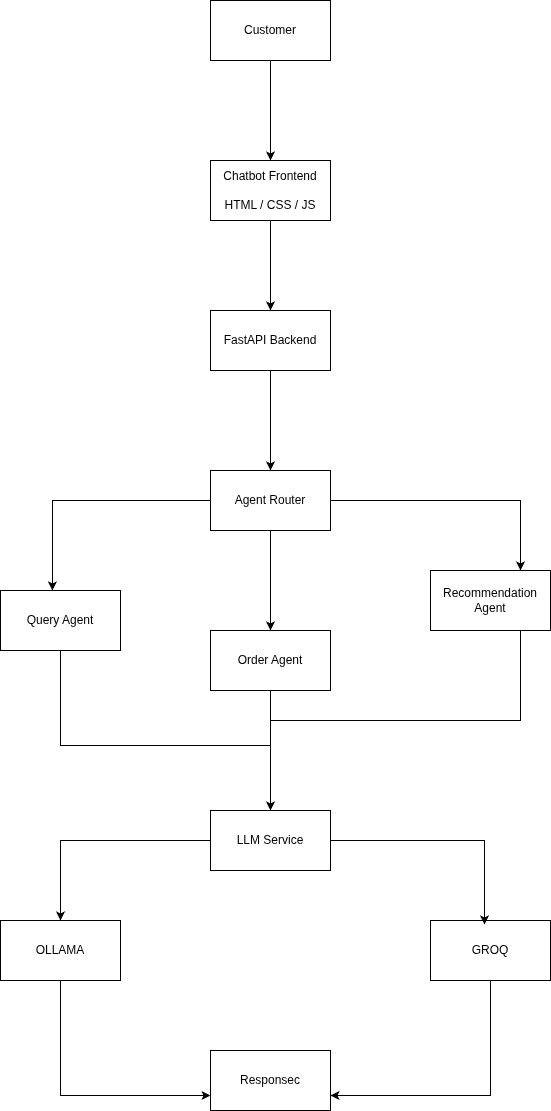

The diagram above was exported from draw.io. Its source (the exported page's mxGraphModel, read from the mxfile embedded in the PNG):
<mxGraphModel dx="854" dy="513" grid="1" gridSize="10" guides="1" tooltips="1" connect="1" arrows="1" fold="1" page="1" pageScale="1" pageWidth="827" pageHeight="1169" math="0" shadow="0">
  <root>
    <mxCell id="0" />
    <mxCell id="1" parent="0" />
    <mxCell id="UZxnWoLjcvt740TALdie-4" edge="1" parent="1" source="UZxnWoLjcvt740TALdie-1" style="edgeStyle=orthogonalEdgeStyle;rounded=0;orthogonalLoop=1;jettySize=auto;html=1;" target="UZxnWoLjcvt740TALdie-3" value="">
      <mxGeometry relative="1" as="geometry" />
    </mxCell>
    <mxCell id="UZxnWoLjcvt740TALdie-1" parent="1" style="rounded=0;whiteSpace=wrap;html=1;" value="Customer" vertex="1">
      <mxGeometry height="60" width="120" x="310" y="10" as="geometry" />
    </mxCell>
    <mxCell id="UZxnWoLjcvt740TALdie-6" edge="1" parent="1" source="UZxnWoLjcvt740TALdie-3" style="edgeStyle=orthogonalEdgeStyle;rounded=0;orthogonalLoop=1;jettySize=auto;html=1;" target="UZxnWoLjcvt740TALdie-5" value="">
      <mxGeometry relative="1" as="geometry" />
    </mxCell>
    <mxCell id="UZxnWoLjcvt740TALdie-3" parent="1" style="whiteSpace=wrap;html=1;rounded=0;" value="Chatbot Frontend&lt;br&gt;&lt;br&gt;HTML / CSS / JS" vertex="1">
      <mxGeometry height="60" width="120" x="310" y="170" as="geometry" />
    </mxCell>
    <mxCell id="UZxnWoLjcvt740TALdie-8" edge="1" parent="1" source="UZxnWoLjcvt740TALdie-5" style="edgeStyle=orthogonalEdgeStyle;rounded=0;orthogonalLoop=1;jettySize=auto;html=1;" target="UZxnWoLjcvt740TALdie-7" value="">
      <mxGeometry relative="1" as="geometry" />
    </mxCell>
    <mxCell id="UZxnWoLjcvt740TALdie-5" parent="1" style="whiteSpace=wrap;html=1;rounded=0;" value="FastAPI Backend" vertex="1">
      <mxGeometry height="60" width="120" x="310" y="320" as="geometry" />
    </mxCell>
    <mxCell id="UZxnWoLjcvt740TALdie-18" edge="1" parent="1" source="UZxnWoLjcvt740TALdie-7" style="edgeStyle=orthogonalEdgeStyle;rounded=0;orthogonalLoop=1;jettySize=auto;html=1;exitX=1;exitY=0.5;exitDx=0;exitDy=0;entryX=0.75;entryY=0;entryDx=0;entryDy=0;" target="UZxnWoLjcvt740TALdie-11">
      <mxGeometry relative="1" as="geometry" />
    </mxCell>
    <mxCell id="UZxnWoLjcvt740TALdie-19" edge="1" parent="1" source="UZxnWoLjcvt740TALdie-7" style="edgeStyle=orthogonalEdgeStyle;rounded=0;orthogonalLoop=1;jettySize=auto;html=1;exitX=0.5;exitY=1;exitDx=0;exitDy=0;" target="UZxnWoLjcvt740TALdie-10">
      <mxGeometry relative="1" as="geometry" />
    </mxCell>
    <mxCell id="UZxnWoLjcvt740TALdie-7" parent="1" style="whiteSpace=wrap;html=1;rounded=0;" value="Agent Router" vertex="1">
      <mxGeometry height="60" width="120" x="310" y="480" as="geometry" />
    </mxCell>
    <mxCell id="UZxnWoLjcvt740TALdie-23" edge="1" parent="1" source="UZxnWoLjcvt740TALdie-9" style="edgeStyle=orthogonalEdgeStyle;rounded=0;orthogonalLoop=1;jettySize=auto;html=1;exitX=0.5;exitY=1;exitDx=0;exitDy=0;">
      <mxGeometry relative="1" as="geometry">
        <mxPoint x="370" y="850" as="targetPoint" />
      </mxGeometry>
    </mxCell>
    <mxCell id="UZxnWoLjcvt740TALdie-9" parent="1" style="rounded=0;whiteSpace=wrap;html=1;" value="Query Agent" vertex="1">
      <mxGeometry height="60" width="120" x="100" y="600" as="geometry" />
    </mxCell>
    <mxCell id="UZxnWoLjcvt740TALdie-20" edge="1" parent="1" source="UZxnWoLjcvt740TALdie-10" style="edgeStyle=orthogonalEdgeStyle;rounded=0;orthogonalLoop=1;jettySize=auto;html=1;exitX=0.5;exitY=1;exitDx=0;exitDy=0;entryX=0.5;entryY=0;entryDx=0;entryDy=0;" target="UZxnWoLjcvt740TALdie-12">
      <mxGeometry relative="1" as="geometry" />
    </mxCell>
    <mxCell id="UZxnWoLjcvt740TALdie-10" parent="1" style="rounded=0;whiteSpace=wrap;html=1;" value="Order Agent" vertex="1">
      <mxGeometry height="60" width="120" x="310" y="640" as="geometry" />
    </mxCell>
    <mxCell id="UZxnWoLjcvt740TALdie-25" edge="1" parent="1" source="UZxnWoLjcvt740TALdie-11" style="edgeStyle=orthogonalEdgeStyle;rounded=0;orthogonalLoop=1;jettySize=auto;html=1;exitX=0.75;exitY=1;exitDx=0;exitDy=0;" target="UZxnWoLjcvt740TALdie-12">
      <mxGeometry relative="1" as="geometry" />
    </mxCell>
    <mxCell id="UZxnWoLjcvt740TALdie-11" parent="1" style="rounded=0;whiteSpace=wrap;html=1;" value="Recommendation Agent" vertex="1">
      <mxGeometry height="60" width="120" x="530" y="580" as="geometry" />
    </mxCell>
    <mxCell id="UZxnWoLjcvt740TALdie-26" edge="1" parent="1" source="UZxnWoLjcvt740TALdie-12" style="edgeStyle=orthogonalEdgeStyle;rounded=0;orthogonalLoop=1;jettySize=auto;html=1;exitX=0;exitY=0.5;exitDx=0;exitDy=0;entryX=0.5;entryY=0;entryDx=0;entryDy=0;" target="UZxnWoLjcvt740TALdie-13">
      <mxGeometry relative="1" as="geometry" />
    </mxCell>
    <mxCell id="UZxnWoLjcvt740TALdie-12" parent="1" style="rounded=0;whiteSpace=wrap;html=1;" value="LLM Service" vertex="1">
      <mxGeometry height="60" width="120" x="310" y="820" as="geometry" />
    </mxCell>
    <mxCell id="UZxnWoLjcvt740TALdie-28" edge="1" parent="1" source="UZxnWoLjcvt740TALdie-13" style="edgeStyle=orthogonalEdgeStyle;rounded=0;orthogonalLoop=1;jettySize=auto;html=1;exitX=0.5;exitY=1;exitDx=0;exitDy=0;entryX=0;entryY=0.75;entryDx=0;entryDy=0;" target="UZxnWoLjcvt740TALdie-15">
      <mxGeometry relative="1" as="geometry" />
    </mxCell>
    <mxCell id="UZxnWoLjcvt740TALdie-13" parent="1" style="rounded=0;whiteSpace=wrap;html=1;" value="OLLAMA" vertex="1">
      <mxGeometry height="60" width="120" x="100" y="930" as="geometry" />
    </mxCell>
    <mxCell id="UZxnWoLjcvt740TALdie-32" edge="1" parent="1" source="UZxnWoLjcvt740TALdie-14" style="edgeStyle=orthogonalEdgeStyle;rounded=0;orthogonalLoop=1;jettySize=auto;html=1;exitX=0.5;exitY=1;exitDx=0;exitDy=0;entryX=1;entryY=0.75;entryDx=0;entryDy=0;" target="UZxnWoLjcvt740TALdie-15">
      <mxGeometry relative="1" as="geometry" />
    </mxCell>
    <mxCell id="UZxnWoLjcvt740TALdie-14" parent="1" style="rounded=0;whiteSpace=wrap;html=1;" value="GROQ" vertex="1">
      <mxGeometry height="60" width="120" x="530" y="930" as="geometry" />
    </mxCell>
    <mxCell id="UZxnWoLjcvt740TALdie-15" parent="1" style="rounded=0;whiteSpace=wrap;html=1;" value="Responsec" vertex="1">
      <mxGeometry height="60" width="120" x="310" y="1060" as="geometry" />
    </mxCell>
    <mxCell id="UZxnWoLjcvt740TALdie-17" edge="1" parent="1" source="UZxnWoLjcvt740TALdie-7" style="edgeStyle=orthogonalEdgeStyle;rounded=0;orthogonalLoop=1;jettySize=auto;html=1;exitX=0;exitY=0.5;exitDx=0;exitDy=0;entryX=0.433;entryY=0;entryDx=0;entryDy=0;entryPerimeter=0;" target="UZxnWoLjcvt740TALdie-9">
      <mxGeometry relative="1" as="geometry" />
    </mxCell>
    <mxCell id="UZxnWoLjcvt740TALdie-27" edge="1" parent="1" source="UZxnWoLjcvt740TALdie-12" style="edgeStyle=orthogonalEdgeStyle;rounded=0;orthogonalLoop=1;jettySize=auto;html=1;exitX=1;exitY=0.5;exitDx=0;exitDy=0;entryX=0.45;entryY=0.067;entryDx=0;entryDy=0;entryPerimeter=0;" target="UZxnWoLjcvt740TALdie-14">
      <mxGeometry relative="1" as="geometry" />
    </mxCell>
  </root>
</mxGraphModel>